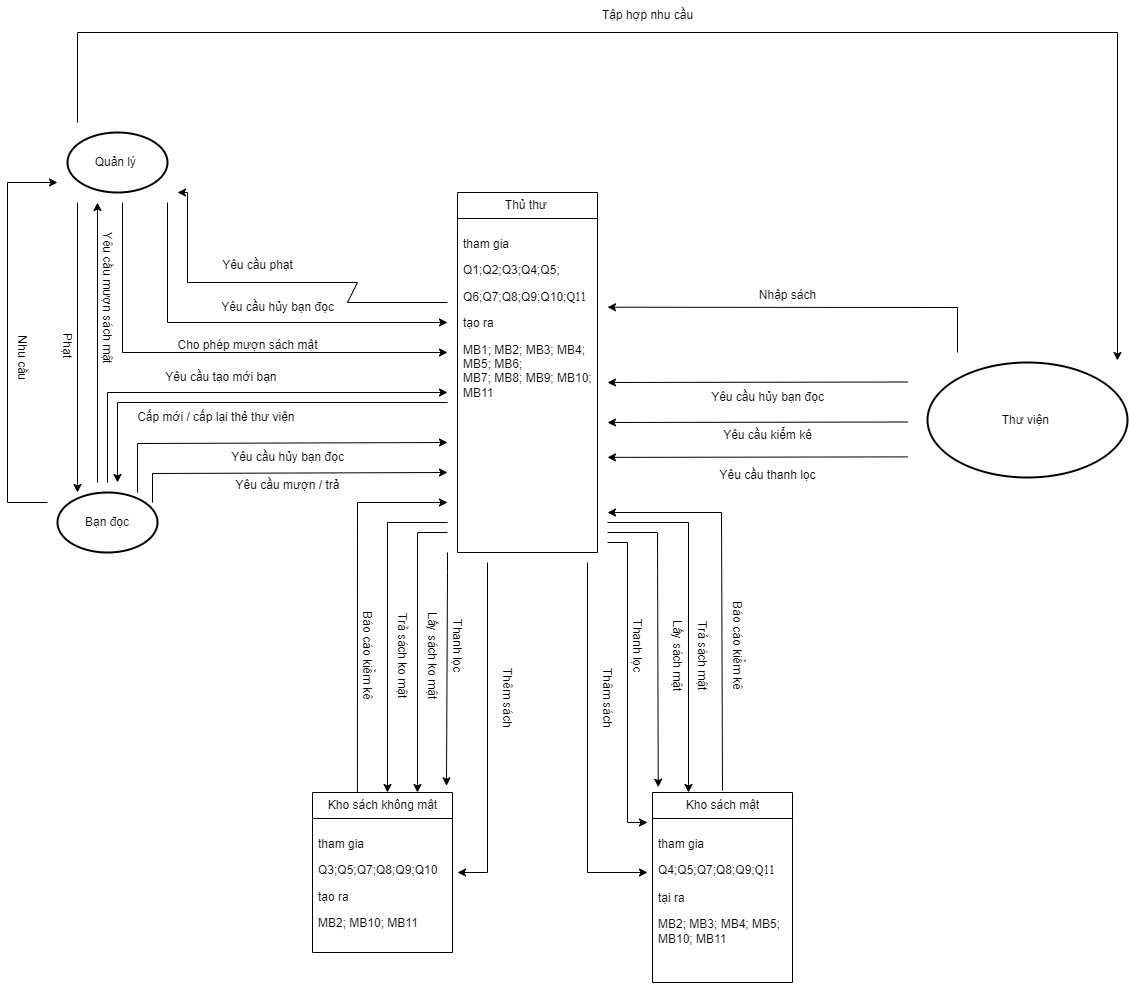

The diagram above was exported from draw.io. Its source (the exported page's mxGraphModel, read from the mxfile embedded in the PNG):
<mxGraphModel dx="882" dy="2231" grid="1" gridSize="10" guides="1" tooltips="1" connect="1" arrows="1" fold="1" page="1" pageScale="1" pageWidth="1169" pageHeight="1654" math="0" shadow="0">
  <root>
    <mxCell id="0" />
    <mxCell id="1" parent="0" />
    <mxCell id="iUi9gZGuUnSwSvHTeX1k-2" value="Thư viện&amp;nbsp;" style="strokeWidth=2;html=1;shape=mxgraph.flowchart.start_1;whiteSpace=wrap;" parent="1" vertex="1">
      <mxGeometry x="960" y="250" width="200" height="115" as="geometry" />
    </mxCell>
    <mxCell id="iUi9gZGuUnSwSvHTeX1k-3" value="Quản lý&amp;nbsp;" style="strokeWidth=2;html=1;shape=mxgraph.flowchart.start_1;whiteSpace=wrap;" parent="1" vertex="1">
      <mxGeometry x="100" y="20" width="100" height="60" as="geometry" />
    </mxCell>
    <mxCell id="iUi9gZGuUnSwSvHTeX1k-4" value="Bạn đọc" style="strokeWidth=2;html=1;shape=mxgraph.flowchart.start_1;whiteSpace=wrap;" parent="1" vertex="1">
      <mxGeometry x="90" y="380" width="100" height="60" as="geometry" />
    </mxCell>
    <mxCell id="iUi9gZGuUnSwSvHTeX1k-7" value="Thủ thư&amp;nbsp;" style="swimlane;fontStyle=0;childLayout=stackLayout;horizontal=1;startSize=26;fillColor=none;horizontalStack=0;resizeParent=1;resizeParentMax=0;resizeLast=0;collapsible=1;marginBottom=0;html=1;" parent="1" vertex="1">
      <mxGeometry x="490" y="80" width="140" height="360" as="geometry">
        <mxRectangle x="280" y="120" width="90" height="30" as="alternateBounds" />
      </mxGeometry>
    </mxCell>
    <mxCell id="iUi9gZGuUnSwSvHTeX1k-10" value="&lt;p style=&quot;margin-bottom:6.0pt&quot; class=&quot;MsoNormal&quot;&gt;tham gia&lt;/p&gt;&lt;p style=&quot;margin-bottom:6.0pt&quot; class=&quot;MsoNormal&quot;&gt;&lt;span style=&quot;background-color: initial;&quot;&gt;Q1;Q2;Q3;Q4;Q5;&lt;/span&gt;&lt;/p&gt;&lt;p style=&quot;margin-bottom:6.0pt&quot; class=&quot;MsoNormal&quot;&gt;&lt;span style=&quot;background-color: initial;&quot;&gt;Q6;Q7;&lt;/span&gt;&lt;span style=&quot;background-color: initial;&quot;&gt;Q8;Q9;Q10;&lt;/span&gt;&lt;span style=&quot;background-color: initial; font-family: &amp;quot;Times New Roman&amp;quot;, serif;&quot;&gt;Q11&lt;/span&gt;&lt;/p&gt;&lt;p style=&quot;margin-bottom:6.0pt&quot; class=&quot;MsoNormal&quot;&gt;&lt;span style=&quot;mso-bidi-font-size:13.0pt;line-height:107%;&lt;br/&gt;mso-bidi-font-weight:bold&quot; lang=&quot;VI&quot;&gt;tạo ra&amp;nbsp;&lt;/span&gt;&lt;/p&gt;&lt;p style=&quot;margin-bottom:6.0pt&quot; class=&quot;MsoNormal&quot;&gt;&lt;span style=&quot;mso-bidi-font-size:13.0pt;line-height:107%;&lt;br/&gt;mso-bidi-font-weight:bold&quot; lang=&quot;VI&quot;&gt;&lt;/span&gt;&lt;/p&gt;&lt;p style=&quot;margin-bottom:6.0pt&quot; class=&quot;MsoNormal&quot;&gt;MB1; MB2; MB3; MB4; MB5; MB6;&lt;br&gt;MB7; MB8; MB9; MB10; MB11&lt;/p&gt;" style="text;strokeColor=none;fillColor=none;align=left;verticalAlign=top;spacingLeft=4;spacingRight=4;overflow=hidden;rotatable=0;points=[[0,0.5],[1,0.5]];portConstraint=eastwest;whiteSpace=wrap;html=1;" parent="iUi9gZGuUnSwSvHTeX1k-7" vertex="1">
      <mxGeometry y="26" width="140" height="334" as="geometry" />
    </mxCell>
    <mxCell id="iUi9gZGuUnSwSvHTeX1k-11" value="Kho sách không mật" style="swimlane;fontStyle=0;childLayout=stackLayout;horizontal=1;startSize=26;fillColor=none;horizontalStack=0;resizeParent=1;resizeParentMax=0;resizeLast=0;collapsible=1;marginBottom=0;html=1;" parent="1" vertex="1">
      <mxGeometry x="345" y="680" width="140" height="160" as="geometry">
        <mxRectangle x="280" y="400" width="90" height="30" as="alternateBounds" />
      </mxGeometry>
    </mxCell>
    <mxCell id="iUi9gZGuUnSwSvHTeX1k-13" value="&lt;p class=&quot;MsoNormal&quot;&gt;tham gia&lt;/p&gt;&lt;p class=&quot;MsoNormal&quot;&gt;&lt;span style=&quot;background-color: initial;&quot;&gt;Q3;Q5;Q7;Q8;Q9;&lt;/span&gt;&lt;span style=&quot;background-color: initial;&quot;&gt;Q10&lt;/span&gt;&lt;/p&gt;&lt;p class=&quot;MsoNormal&quot;&gt;tạo ra&amp;nbsp;&lt;/p&gt;&lt;p class=&quot;MsoNormal&quot;&gt;MB2; MB10; MB11&amp;nbsp;&lt;span lang=&quot;VI&quot;&gt;&lt;/span&gt;&lt;/p&gt;&lt;p class=&quot;MsoNormal&quot;&gt;&lt;br&gt;&lt;/p&gt;" style="text;strokeColor=none;fillColor=none;align=left;verticalAlign=top;spacingLeft=4;spacingRight=4;overflow=hidden;rotatable=0;points=[[0,0.5],[1,0.5]];portConstraint=eastwest;whiteSpace=wrap;html=1;" parent="iUi9gZGuUnSwSvHTeX1k-11" vertex="1">
      <mxGeometry y="26" width="140" height="134" as="geometry" />
    </mxCell>
    <mxCell id="iUi9gZGuUnSwSvHTeX1k-15" value="Kho sách mật" style="swimlane;fontStyle=0;childLayout=stackLayout;horizontal=1;startSize=26;fillColor=none;horizontalStack=0;resizeParent=1;resizeParentMax=0;resizeLast=0;collapsible=1;marginBottom=0;html=1;" parent="1" vertex="1">
      <mxGeometry x="685" y="680" width="140" height="190" as="geometry">
        <mxRectangle x="550" y="400" width="90" height="30" as="alternateBounds" />
      </mxGeometry>
    </mxCell>
    <mxCell id="iUi9gZGuUnSwSvHTeX1k-16" value="&lt;p class=&quot;MsoNormal&quot;&gt;tham gia&lt;/p&gt;&lt;p class=&quot;MsoNormal&quot;&gt;&lt;/p&gt;&lt;span style=&quot;background-color: initial;&quot;&gt;Q4;Q5;Q7;Q8;Q9;&lt;/span&gt;&lt;span style=&quot;line-height: 130%; font-family: &amp;quot;Times New Roman&amp;quot;, serif;&quot; lang=&quot;VI&quot;&gt;&lt;font style=&quot;font-size: 12px;&quot;&gt;Q11&lt;/font&gt;&lt;/span&gt;&lt;br&gt;&lt;p class=&quot;MsoNormal&quot;&gt;tại ra&amp;nbsp;&lt;/p&gt;&lt;p style=&quot;margin-bottom:6.0pt&quot; class=&quot;MsoNormal&quot;&gt;MB2; MB3; MB4; MB5; MB10; MB11&lt;/p&gt;" style="text;strokeColor=none;fillColor=none;align=left;verticalAlign=top;spacingLeft=4;spacingRight=4;overflow=hidden;rotatable=0;points=[[0,0.5],[1,0.5]];portConstraint=eastwest;whiteSpace=wrap;html=1;" parent="iUi9gZGuUnSwSvHTeX1k-15" vertex="1">
      <mxGeometry y="26" width="140" height="164" as="geometry" />
    </mxCell>
    <mxCell id="Gn-Lq00NdO4E2qH01Rwb-1" value="" style="endArrow=classic;html=1;rounded=0;" parent="1" edge="1">
      <mxGeometry width="50" height="50" relative="1" as="geometry">
        <mxPoint x="140" y="370" as="sourcePoint" />
        <mxPoint x="480" y="280" as="targetPoint" />
        <Array as="points">
          <mxPoint x="140" y="280" />
        </Array>
      </mxGeometry>
    </mxCell>
    <mxCell id="Gn-Lq00NdO4E2qH01Rwb-3" value="Yêu cầu tạo mới bạn&amp;nbsp;" style="text;html=1;align=center;verticalAlign=middle;resizable=0;points=[];autosize=1;strokeColor=none;fillColor=none;" parent="1" vertex="1">
      <mxGeometry x="185" y="250" width="140" height="30" as="geometry" />
    </mxCell>
    <mxCell id="SoeGZH0bXWQkh8SBDCXk-1" value="" style="endArrow=classic;html=1;rounded=0;" parent="1" edge="1">
      <mxGeometry width="50" height="50" relative="1" as="geometry">
        <mxPoint x="480" y="290" as="sourcePoint" />
        <mxPoint x="150" y="370" as="targetPoint" />
        <Array as="points">
          <mxPoint x="150" y="290" />
        </Array>
      </mxGeometry>
    </mxCell>
    <mxCell id="SoeGZH0bXWQkh8SBDCXk-2" value="Cấp mới / cấp lại thẻ thư viện&amp;nbsp;" style="text;html=1;align=center;verticalAlign=middle;resizable=0;points=[];autosize=1;strokeColor=none;fillColor=none;" parent="1" vertex="1">
      <mxGeometry x="160" y="290" width="180" height="30" as="geometry" />
    </mxCell>
    <mxCell id="SoeGZH0bXWQkh8SBDCXk-3" value="" style="endArrow=classic;html=1;rounded=0;" parent="1" edge="1">
      <mxGeometry width="50" height="50" relative="1" as="geometry">
        <mxPoint x="170" y="380" as="sourcePoint" />
        <mxPoint x="480" y="330" as="targetPoint" />
        <Array as="points">
          <mxPoint x="170" y="331" />
        </Array>
      </mxGeometry>
    </mxCell>
    <mxCell id="SoeGZH0bXWQkh8SBDCXk-4" value="Yêu cầu hủy bạn đọc" style="text;html=1;align=center;verticalAlign=middle;resizable=0;points=[];autosize=1;strokeColor=none;fillColor=none;" parent="1" vertex="1">
      <mxGeometry x="250" y="330" width="140" height="30" as="geometry" />
    </mxCell>
    <mxCell id="SoeGZH0bXWQkh8SBDCXk-5" value="" style="endArrow=classic;html=1;rounded=0;" parent="1" edge="1">
      <mxGeometry width="50" height="50" relative="1" as="geometry">
        <mxPoint x="200" y="90" as="sourcePoint" />
        <mxPoint x="480" y="210" as="targetPoint" />
        <Array as="points">
          <mxPoint x="200" y="210" />
        </Array>
      </mxGeometry>
    </mxCell>
    <mxCell id="SoeGZH0bXWQkh8SBDCXk-6" value="Yêu cầu hủy bạn đọc" style="text;html=1;align=center;verticalAlign=middle;resizable=0;points=[];autosize=1;strokeColor=none;fillColor=none;" parent="1" vertex="1">
      <mxGeometry x="240" y="180" width="140" height="30" as="geometry" />
    </mxCell>
    <mxCell id="SoeGZH0bXWQkh8SBDCXk-7" value="" style="endArrow=classic;html=1;rounded=0;" parent="1" edge="1">
      <mxGeometry width="50" height="50" relative="1" as="geometry">
        <mxPoint x="940" y="269.5" as="sourcePoint" />
        <mxPoint x="640" y="270" as="targetPoint" />
        <Array as="points">
          <mxPoint x="940" y="270.5" />
        </Array>
      </mxGeometry>
    </mxCell>
    <mxCell id="SoeGZH0bXWQkh8SBDCXk-8" value="Yêu cầu hủy bạn đọc" style="text;html=1;align=center;verticalAlign=middle;resizable=0;points=[];autosize=1;strokeColor=none;fillColor=none;rotation=0;" parent="1" vertex="1">
      <mxGeometry x="730" y="270" width="140" height="30" as="geometry" />
    </mxCell>
    <mxCell id="SoeGZH0bXWQkh8SBDCXk-9" value="" style="endArrow=classic;html=1;rounded=0;" parent="1" edge="1">
      <mxGeometry width="50" height="50" relative="1" as="geometry">
        <mxPoint x="185" y="390" as="sourcePoint" />
        <mxPoint x="480" y="360" as="targetPoint" />
        <Array as="points">
          <mxPoint x="185" y="361" />
        </Array>
      </mxGeometry>
    </mxCell>
    <mxCell id="SoeGZH0bXWQkh8SBDCXk-10" value="Yêu cầu mượn / trả" style="text;html=1;align=center;verticalAlign=middle;resizable=0;points=[];autosize=1;strokeColor=none;fillColor=none;" parent="1" vertex="1">
      <mxGeometry x="255" y="358" width="130" height="30" as="geometry" />
    </mxCell>
    <mxCell id="SoeGZH0bXWQkh8SBDCXk-11" value="" style="endArrow=classic;html=1;rounded=0;" parent="1" edge="1">
      <mxGeometry width="50" height="50" relative="1" as="geometry">
        <mxPoint x="480" y="420" as="sourcePoint" />
        <mxPoint x="450" y="680" as="targetPoint" />
        <Array as="points">
          <mxPoint x="450" y="420" />
        </Array>
      </mxGeometry>
    </mxCell>
    <mxCell id="SoeGZH0bXWQkh8SBDCXk-12" value="Lấy sách ko mật" style="text;html=1;align=center;verticalAlign=middle;resizable=0;points=[];autosize=1;strokeColor=none;fillColor=none;rotation=90;" parent="1" vertex="1">
      <mxGeometry x="410" y="528" width="110" height="30" as="geometry" />
    </mxCell>
    <mxCell id="SoeGZH0bXWQkh8SBDCXk-13" value="" style="endArrow=classic;html=1;rounded=0;" parent="1" edge="1">
      <mxGeometry width="50" height="50" relative="1" as="geometry">
        <mxPoint x="480" y="410" as="sourcePoint" />
        <mxPoint x="420" y="680" as="targetPoint" />
        <Array as="points">
          <mxPoint x="420" y="410" />
        </Array>
      </mxGeometry>
    </mxCell>
    <mxCell id="SoeGZH0bXWQkh8SBDCXk-14" value="" style="endArrow=classic;html=1;rounded=0;exitX=0.321;exitY=0;exitDx=0;exitDy=0;exitPerimeter=0;" parent="1" source="iUi9gZGuUnSwSvHTeX1k-11" edge="1">
      <mxGeometry width="50" height="50" relative="1" as="geometry">
        <mxPoint x="390" y="670" as="sourcePoint" />
        <mxPoint x="480" y="390" as="targetPoint" />
        <Array as="points">
          <mxPoint x="390" y="390" />
        </Array>
      </mxGeometry>
    </mxCell>
    <mxCell id="SoeGZH0bXWQkh8SBDCXk-16" value="" style="endArrow=classic;html=1;rounded=0;" parent="1" edge="1">
      <mxGeometry width="50" height="50" relative="1" as="geometry">
        <mxPoint x="130" y="370" as="sourcePoint" />
        <mxPoint x="130" y="90" as="targetPoint" />
        <Array as="points" />
      </mxGeometry>
    </mxCell>
    <mxCell id="SoeGZH0bXWQkh8SBDCXk-17" value="Yêu cầu mượn sách mật" style="text;html=1;align=center;verticalAlign=middle;resizable=0;points=[];autosize=1;strokeColor=none;fillColor=none;rotation=90;" parent="1" vertex="1">
      <mxGeometry x="60" y="170" width="160" height="30" as="geometry" />
    </mxCell>
    <mxCell id="SoeGZH0bXWQkh8SBDCXk-18" value="" style="endArrow=classic;html=1;rounded=0;" parent="1" edge="1">
      <mxGeometry width="50" height="50" relative="1" as="geometry">
        <mxPoint x="155" y="90" as="sourcePoint" />
        <mxPoint x="480" y="240" as="targetPoint" />
        <Array as="points">
          <mxPoint x="155" y="240" />
        </Array>
      </mxGeometry>
    </mxCell>
    <mxCell id="SoeGZH0bXWQkh8SBDCXk-19" value="Cho phép mượn sách mật" style="text;html=1;align=center;verticalAlign=middle;resizable=0;points=[];autosize=1;strokeColor=none;fillColor=none;" parent="1" vertex="1">
      <mxGeometry x="200" y="218" width="160" height="30" as="geometry" />
    </mxCell>
    <mxCell id="SoeGZH0bXWQkh8SBDCXk-20" value="" style="endArrow=classic;html=1;rounded=0;entryX=0.041;entryY=-0.028;entryDx=0;entryDy=0;entryPerimeter=0;" parent="1" target="iUi9gZGuUnSwSvHTeX1k-15" edge="1">
      <mxGeometry width="50" height="50" relative="1" as="geometry">
        <mxPoint x="640" y="420" as="sourcePoint" />
        <mxPoint x="690" y="670" as="targetPoint" />
        <Array as="points">
          <mxPoint x="690" y="420" />
        </Array>
      </mxGeometry>
    </mxCell>
    <mxCell id="SoeGZH0bXWQkh8SBDCXk-21" value="Lấy sách mật" style="text;html=1;align=center;verticalAlign=middle;resizable=0;points=[];autosize=1;strokeColor=none;fillColor=none;rotation=90;" parent="1" vertex="1">
      <mxGeometry x="665" y="528" width="90" height="30" as="geometry" />
    </mxCell>
    <mxCell id="SoeGZH0bXWQkh8SBDCXk-24" value="Trả sách ko mật" style="text;html=1;align=center;verticalAlign=middle;resizable=0;points=[];autosize=1;strokeColor=none;fillColor=none;rotation=90;" parent="1" vertex="1">
      <mxGeometry x="380" y="528" width="110" height="30" as="geometry" />
    </mxCell>
    <mxCell id="SoeGZH0bXWQkh8SBDCXk-25" value="" style="endArrow=classic;html=1;rounded=0;" parent="1" edge="1">
      <mxGeometry width="50" height="50" relative="1" as="geometry">
        <mxPoint x="640" y="410" as="sourcePoint" />
        <mxPoint x="721" y="680" as="targetPoint" />
        <Array as="points">
          <mxPoint x="721" y="410" />
        </Array>
      </mxGeometry>
    </mxCell>
    <mxCell id="SoeGZH0bXWQkh8SBDCXk-26" value="Trả sách mật" style="text;html=1;align=center;verticalAlign=middle;resizable=0;points=[];autosize=1;strokeColor=none;fillColor=none;rotation=90;" parent="1" vertex="1">
      <mxGeometry x="690" y="528" width="90" height="30" as="geometry" />
    </mxCell>
    <mxCell id="SoeGZH0bXWQkh8SBDCXk-27" value="" style="endArrow=classic;html=1;rounded=0;" parent="1" edge="1">
      <mxGeometry width="50" height="50" relative="1" as="geometry">
        <mxPoint x="480" y="190" as="sourcePoint" />
        <mxPoint x="210" y="80" as="targetPoint" />
        <Array as="points">
          <mxPoint x="380" y="190" />
          <mxPoint x="390" y="170" />
          <mxPoint x="220" y="170" />
          <mxPoint x="220" y="80" />
        </Array>
      </mxGeometry>
    </mxCell>
    <mxCell id="SoeGZH0bXWQkh8SBDCXk-28" value="Yêu cầu phạt" style="text;html=1;align=center;verticalAlign=middle;resizable=0;points=[];autosize=1;strokeColor=none;fillColor=none;" parent="1" vertex="1">
      <mxGeometry x="245" y="138" width="90" height="30" as="geometry" />
    </mxCell>
    <mxCell id="SoeGZH0bXWQkh8SBDCXk-29" value="" style="endArrow=classic;html=1;rounded=0;" parent="1" edge="1">
      <mxGeometry width="50" height="50" relative="1" as="geometry">
        <mxPoint x="110" y="90" as="sourcePoint" />
        <mxPoint x="110" y="380" as="targetPoint" />
        <Array as="points" />
      </mxGeometry>
    </mxCell>
    <mxCell id="SoeGZH0bXWQkh8SBDCXk-30" value="Phạt" style="text;html=1;align=center;verticalAlign=middle;resizable=0;points=[];autosize=1;strokeColor=none;fillColor=none;rotation=90;" parent="1" vertex="1">
      <mxGeometry x="75" y="218" width="50" height="30" as="geometry" />
    </mxCell>
    <mxCell id="SoeGZH0bXWQkh8SBDCXk-32" value="" style="endArrow=classic;html=1;rounded=0;" parent="1" edge="1">
      <mxGeometry width="50" height="50" relative="1" as="geometry">
        <mxPoint x="755" y="678" as="sourcePoint" />
        <mxPoint x="640" y="400" as="targetPoint" />
        <Array as="points">
          <mxPoint x="754" y="400" />
        </Array>
      </mxGeometry>
    </mxCell>
    <mxCell id="SoeGZH0bXWQkh8SBDCXk-33" value="Báo cáo kiểm kê" style="text;html=1;align=center;verticalAlign=middle;resizable=0;points=[];autosize=1;strokeColor=none;fillColor=none;rotation=90;" parent="1" vertex="1">
      <mxGeometry x="715" y="518" width="110" height="30" as="geometry" />
    </mxCell>
    <mxCell id="SoeGZH0bXWQkh8SBDCXk-34" value="Báo cáo kiểm kê" style="text;html=1;align=center;verticalAlign=middle;resizable=0;points=[];autosize=1;strokeColor=none;fillColor=none;rotation=90;" parent="1" vertex="1">
      <mxGeometry x="345" y="528" width="110" height="30" as="geometry" />
    </mxCell>
    <mxCell id="SoeGZH0bXWQkh8SBDCXk-35" value="" style="endArrow=classic;html=1;rounded=0;" parent="1" edge="1">
      <mxGeometry width="50" height="50" relative="1" as="geometry">
        <mxPoint x="940" y="309.5" as="sourcePoint" />
        <mxPoint x="640" y="310" as="targetPoint" />
        <Array as="points">
          <mxPoint x="940" y="310.5" />
        </Array>
      </mxGeometry>
    </mxCell>
    <mxCell id="SoeGZH0bXWQkh8SBDCXk-36" value="Yêu cầu kiểm kê" style="text;html=1;align=center;verticalAlign=middle;resizable=0;points=[];autosize=1;strokeColor=none;fillColor=none;" parent="1" vertex="1">
      <mxGeometry x="745" y="308" width="110" height="30" as="geometry" />
    </mxCell>
    <mxCell id="SoeGZH0bXWQkh8SBDCXk-37" value="" style="endArrow=classic;html=1;rounded=0;" parent="1" edge="1">
      <mxGeometry width="50" height="50" relative="1" as="geometry">
        <mxPoint x="940" y="344.38" as="sourcePoint" />
        <mxPoint x="640" y="344.88" as="targetPoint" />
        <Array as="points">
          <mxPoint x="940" y="345.38" />
        </Array>
      </mxGeometry>
    </mxCell>
    <mxCell id="SoeGZH0bXWQkh8SBDCXk-38" value="Yêu cầu thanh lọc" style="text;html=1;align=center;verticalAlign=middle;resizable=0;points=[];autosize=1;strokeColor=none;fillColor=none;" parent="1" vertex="1">
      <mxGeometry x="740" y="348" width="120" height="30" as="geometry" />
    </mxCell>
    <mxCell id="SoeGZH0bXWQkh8SBDCXk-39" value="" style="endArrow=classic;html=1;rounded=0;" parent="1" edge="1">
      <mxGeometry width="50" height="50" relative="1" as="geometry">
        <mxPoint x="110" y="10" as="sourcePoint" />
        <mxPoint x="1150" y="248" as="targetPoint" />
        <Array as="points">
          <mxPoint x="110" y="-80" />
          <mxPoint x="1150" y="-80" />
        </Array>
      </mxGeometry>
    </mxCell>
    <mxCell id="SoeGZH0bXWQkh8SBDCXk-40" value="" style="endArrow=classic;html=1;rounded=0;entryX=0.957;entryY=-0.042;entryDx=0;entryDy=0;entryPerimeter=0;" parent="1" target="iUi9gZGuUnSwSvHTeX1k-11" edge="1">
      <mxGeometry width="50" height="50" relative="1" as="geometry">
        <mxPoint x="480" y="440" as="sourcePoint" />
        <mxPoint x="480" y="670" as="targetPoint" />
        <Array as="points">
          <mxPoint x="480" y="460" />
        </Array>
      </mxGeometry>
    </mxCell>
    <mxCell id="SoeGZH0bXWQkh8SBDCXk-41" value="Thanh lọc" style="text;html=1;align=center;verticalAlign=middle;resizable=0;points=[];autosize=1;strokeColor=none;fillColor=none;rotation=90;" parent="1" vertex="1">
      <mxGeometry x="450" y="518" width="80" height="30" as="geometry" />
    </mxCell>
    <mxCell id="SoeGZH0bXWQkh8SBDCXk-42" value="" style="endArrow=classic;html=1;rounded=0;" parent="1" edge="1">
      <mxGeometry width="50" height="50" relative="1" as="geometry">
        <mxPoint x="640" y="430" as="sourcePoint" />
        <mxPoint x="680" y="710" as="targetPoint" />
        <Array as="points">
          <mxPoint x="660" y="430" />
          <mxPoint x="660" y="710" />
        </Array>
      </mxGeometry>
    </mxCell>
    <mxCell id="SoeGZH0bXWQkh8SBDCXk-43" value="Thanh lọc" style="text;html=1;align=center;verticalAlign=middle;resizable=0;points=[];autosize=1;strokeColor=none;fillColor=none;rotation=90;" parent="1" vertex="1">
      <mxGeometry x="630" y="518" width="80" height="30" as="geometry" />
    </mxCell>
    <mxCell id="SoeGZH0bXWQkh8SBDCXk-44" value="Tập hợp nhu cầu" style="text;html=1;align=center;verticalAlign=middle;resizable=0;points=[];autosize=1;strokeColor=none;fillColor=none;" parent="1" vertex="1">
      <mxGeometry x="625" y="-112" width="110" height="30" as="geometry" />
    </mxCell>
    <mxCell id="SoeGZH0bXWQkh8SBDCXk-45" value="" style="endArrow=classic;html=1;rounded=0;" parent="1" edge="1">
      <mxGeometry width="50" height="50" relative="1" as="geometry">
        <mxPoint x="80" y="390" as="sourcePoint" />
        <mxPoint x="90" y="70" as="targetPoint" />
        <Array as="points">
          <mxPoint x="40" y="390" />
          <mxPoint x="40" y="70" />
        </Array>
      </mxGeometry>
    </mxCell>
    <mxCell id="SoeGZH0bXWQkh8SBDCXk-46" value="Nhu cầu" style="text;html=1;align=center;verticalAlign=middle;resizable=0;points=[];autosize=1;strokeColor=none;fillColor=none;rotation=90;" parent="1" vertex="1">
      <mxGeometry x="20" y="230" width="70" height="30" as="geometry" />
    </mxCell>
    <mxCell id="SoeGZH0bXWQkh8SBDCXk-47" value="" style="endArrow=classic;html=1;rounded=0;" parent="1" edge="1">
      <mxGeometry width="50" height="50" relative="1" as="geometry">
        <mxPoint x="990" y="240" as="sourcePoint" />
        <mxPoint x="640" y="194.73" as="targetPoint" />
        <Array as="points">
          <mxPoint x="990" y="195" />
        </Array>
      </mxGeometry>
    </mxCell>
    <mxCell id="SoeGZH0bXWQkh8SBDCXk-48" value="Nhập sách" style="text;html=1;align=center;verticalAlign=middle;resizable=0;points=[];autosize=1;strokeColor=none;fillColor=none;" parent="1" vertex="1">
      <mxGeometry x="780" y="168" width="80" height="30" as="geometry" />
    </mxCell>
    <mxCell id="SoeGZH0bXWQkh8SBDCXk-50" value="" style="endArrow=classic;html=1;rounded=0;" parent="1" edge="1">
      <mxGeometry width="50" height="50" relative="1" as="geometry">
        <mxPoint x="520" y="450" as="sourcePoint" />
        <mxPoint x="490" y="760" as="targetPoint" />
        <Array as="points">
          <mxPoint x="520" y="760" />
        </Array>
      </mxGeometry>
    </mxCell>
    <mxCell id="SoeGZH0bXWQkh8SBDCXk-51" value="Thêm sách" style="text;html=1;align=center;verticalAlign=middle;resizable=0;points=[];autosize=1;strokeColor=none;fillColor=none;rotation=90;" parent="1" vertex="1">
      <mxGeometry x="500" y="570" width="80" height="30" as="geometry" />
    </mxCell>
    <mxCell id="SoeGZH0bXWQkh8SBDCXk-52" value="" style="endArrow=classic;html=1;rounded=0;" parent="1" edge="1">
      <mxGeometry width="50" height="50" relative="1" as="geometry">
        <mxPoint x="620" y="450" as="sourcePoint" />
        <mxPoint x="680" y="760" as="targetPoint" />
        <Array as="points">
          <mxPoint x="620" y="760" />
        </Array>
      </mxGeometry>
    </mxCell>
    <mxCell id="SoeGZH0bXWQkh8SBDCXk-53" value="Thâm sách" style="text;html=1;align=center;verticalAlign=middle;resizable=0;points=[];autosize=1;strokeColor=none;fillColor=none;rotation=90;" parent="1" vertex="1">
      <mxGeometry x="600" y="570" width="80" height="30" as="geometry" />
    </mxCell>
  </root>
</mxGraphModel>